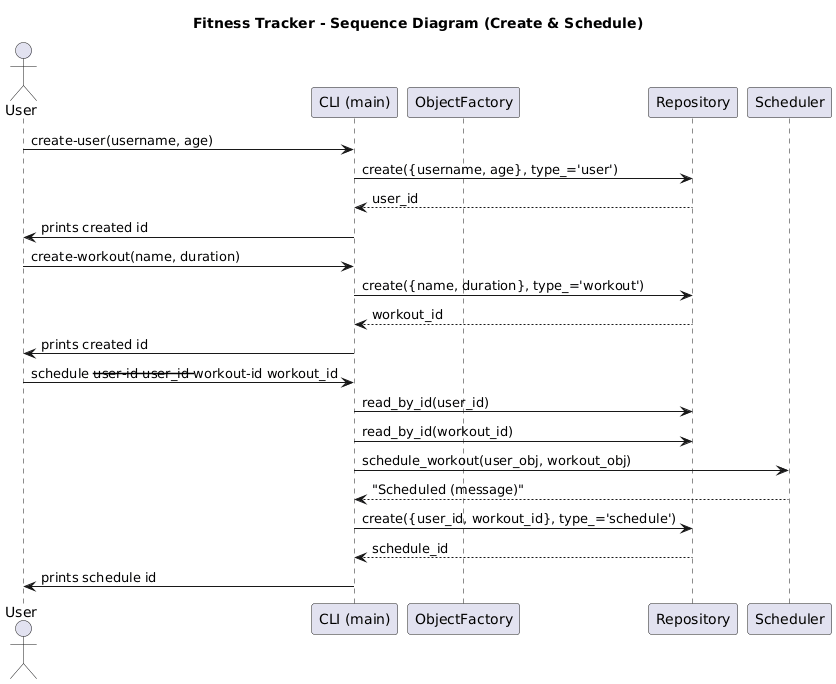

The diagram above was rendered by PlantUML. Its source (embedded in the PNG):
@startuml
title Fitness Tracker - Sequence Diagram (Create & Schedule)

actor User
participant "CLI (main)" as CLI
participant "ObjectFactory" as Factory
participant "Repository" as Repo
participant "Scheduler" as Scheduler

User -> CLI: create-user(username, age)
CLI -> Repo: create({username, age}, type_='user')
Repo --> CLI: user_id
CLI -> User: prints created id

User -> CLI: create-workout(name, duration)
CLI -> Repo: create({name, duration}, type_='workout')
Repo --> CLI: workout_id
CLI -> User: prints created id

User -> CLI: schedule --user-id user_id --workout-id workout_id
CLI -> Repo: read_by_id(user_id)
CLI -> Repo: read_by_id(workout_id)
CLI -> Scheduler: schedule_workout(user_obj, workout_obj)
Scheduler --> CLI: "Scheduled (message)"
CLI -> Repo: create({user_id, workout_id}, type_='schedule')
Repo --> CLI: schedule_id
CLI -> User: prints schedule id
@enduml